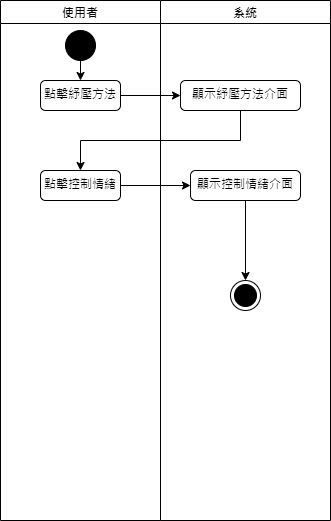

The diagram above was exported from draw.io. Its source (the exported page's mxGraphModel, read from the mxfile embedded in the PNG):
<mxGraphModel dx="794" dy="1631" grid="1" gridSize="10" guides="1" tooltips="1" connect="1" arrows="1" fold="1" page="1" pageScale="1" pageWidth="827" pageHeight="1169" math="0" shadow="0">
  <root>
    <mxCell id="0" />
    <mxCell id="1" parent="0" />
    <mxCell id="5Dx5ohokF1gjySb-m-FU-1" value="使用者" style="swimlane;" parent="1" vertex="1">
      <mxGeometry x="150" y="-30" width="160" height="520" as="geometry" />
    </mxCell>
    <mxCell id="5Dx5ohokF1gjySb-m-FU-2" value="" style="ellipse;fillColor=strokeColor;html=1;" parent="5Dx5ohokF1gjySb-m-FU-1" vertex="1">
      <mxGeometry x="65" y="30" width="30" height="30" as="geometry" />
    </mxCell>
    <mxCell id="5Dx5ohokF1gjySb-m-FU-3" value="點擊控制情緒" style="html=1;align=center;verticalAlign=top;rounded=1;absoluteArcSize=1;arcSize=10;dashed=0;whiteSpace=wrap;" parent="5Dx5ohokF1gjySb-m-FU-1" vertex="1">
      <mxGeometry x="40" y="170" width="80" height="30" as="geometry" />
    </mxCell>
    <mxCell id="5Dx5ohokF1gjySb-m-FU-5" value="點擊紓壓方法" style="html=1;align=center;verticalAlign=top;rounded=1;absoluteArcSize=1;arcSize=10;dashed=0;whiteSpace=wrap;" parent="5Dx5ohokF1gjySb-m-FU-1" vertex="1">
      <mxGeometry x="40" y="80" width="80" height="30" as="geometry" />
    </mxCell>
    <mxCell id="5Dx5ohokF1gjySb-m-FU-6" value="" style="edgeStyle=orthogonalEdgeStyle;rounded=0;orthogonalLoop=1;jettySize=auto;html=1;exitX=0.5;exitY=1;exitDx=0;exitDy=0;entryX=0.5;entryY=0;entryDx=0;entryDy=0;" parent="5Dx5ohokF1gjySb-m-FU-1" source="5Dx5ohokF1gjySb-m-FU-2" target="5Dx5ohokF1gjySb-m-FU-5" edge="1">
      <mxGeometry relative="1" as="geometry">
        <mxPoint x="230" y="40" as="sourcePoint" />
        <mxPoint x="230" y="100" as="targetPoint" />
      </mxGeometry>
    </mxCell>
    <mxCell id="5Dx5ohokF1gjySb-m-FU-8" value="系統" style="swimlane;" parent="1" vertex="1">
      <mxGeometry x="310" y="-30" width="170" height="520" as="geometry" />
    </mxCell>
    <mxCell id="5Dx5ohokF1gjySb-m-FU-9" value="顯示控制情緒介面" style="html=1;align=center;verticalAlign=top;rounded=1;absoluteArcSize=1;arcSize=10;dashed=0;whiteSpace=wrap;" parent="5Dx5ohokF1gjySb-m-FU-8" vertex="1">
      <mxGeometry x="30" y="170" width="110" height="30" as="geometry" />
    </mxCell>
    <mxCell id="5Dx5ohokF1gjySb-m-FU-11" value="" style="ellipse;html=1;shape=endState;fillColor=strokeColor;" parent="5Dx5ohokF1gjySb-m-FU-8" vertex="1">
      <mxGeometry x="70" y="280" width="30" height="30" as="geometry" />
    </mxCell>
    <mxCell id="5Dx5ohokF1gjySb-m-FU-14" value="顯示紓壓方法介面" style="html=1;align=center;verticalAlign=top;rounded=1;absoluteArcSize=1;arcSize=10;dashed=0;whiteSpace=wrap;" parent="5Dx5ohokF1gjySb-m-FU-8" vertex="1">
      <mxGeometry x="20" y="80" width="120" height="30" as="geometry" />
    </mxCell>
    <mxCell id="5Dx5ohokF1gjySb-m-FU-16" style="edgeStyle=orthogonalEdgeStyle;rounded=0;orthogonalLoop=1;jettySize=auto;html=1;exitX=0.5;exitY=1;exitDx=0;exitDy=0;entryX=0.5;entryY=0;entryDx=0;entryDy=0;" parent="5Dx5ohokF1gjySb-m-FU-8" source="5Dx5ohokF1gjySb-m-FU-9" target="5Dx5ohokF1gjySb-m-FU-11" edge="1">
      <mxGeometry relative="1" as="geometry">
        <mxPoint x="-37.5" y="255" as="targetPoint" />
      </mxGeometry>
    </mxCell>
    <mxCell id="5Dx5ohokF1gjySb-m-FU-15" style="edgeStyle=orthogonalEdgeStyle;rounded=0;orthogonalLoop=1;jettySize=auto;html=1;exitX=1;exitY=0.5;exitDx=0;exitDy=0;entryX=0;entryY=0.5;entryDx=0;entryDy=0;" parent="1" source="5Dx5ohokF1gjySb-m-FU-3" target="5Dx5ohokF1gjySb-m-FU-9" edge="1">
      <mxGeometry relative="1" as="geometry" />
    </mxCell>
    <mxCell id="5Dx5ohokF1gjySb-m-FU-18" style="edgeStyle=orthogonalEdgeStyle;rounded=0;orthogonalLoop=1;jettySize=auto;html=1;entryX=0;entryY=0.5;entryDx=0;entryDy=0;" parent="1" source="5Dx5ohokF1gjySb-m-FU-5" target="5Dx5ohokF1gjySb-m-FU-14" edge="1">
      <mxGeometry relative="1" as="geometry" />
    </mxCell>
    <mxCell id="5Dx5ohokF1gjySb-m-FU-19" style="edgeStyle=orthogonalEdgeStyle;rounded=0;orthogonalLoop=1;jettySize=auto;html=1;exitX=0.5;exitY=1;exitDx=0;exitDy=0;entryX=0.5;entryY=0;entryDx=0;entryDy=0;" parent="1" source="5Dx5ohokF1gjySb-m-FU-14" target="5Dx5ohokF1gjySb-m-FU-3" edge="1">
      <mxGeometry relative="1" as="geometry" />
    </mxCell>
  </root>
</mxGraphModel>